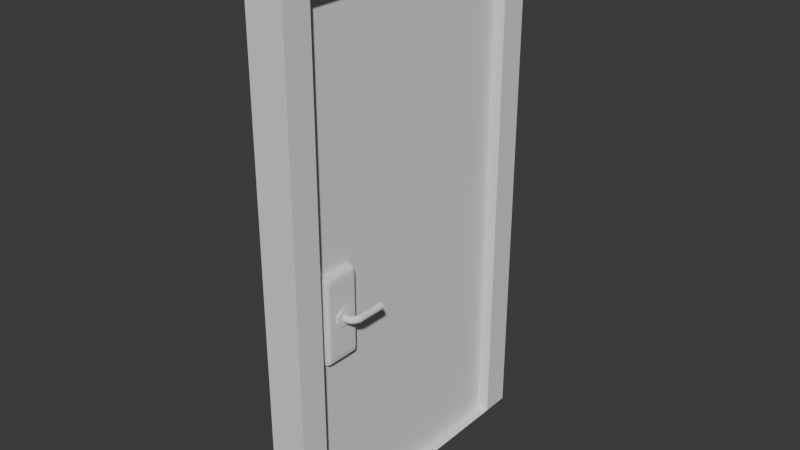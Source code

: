 # Source: Door.blend  (saved by Blender 5.1.30; exported with 4.5.12 LTS)
import bpy
from mathutils import Matrix  # noqa: F401  (used for matrix-valued properties, if any)

bpy.ops.wm.read_factory_settings(use_empty=True)
scene = bpy.context.scene
scene.name = 'Scene'

# ---- collections
col_collection = bpy.data.collections.new('Collection'); scene.collection.children.link(col_collection)

# ---- world
world_world = bpy.data.worlds.new('World'); scene.world = world_world
world_world.use_nodes = True; world_world.node_tree.nodes.clear()
_N = world_world.node_tree.nodes; _L = world_world.node_tree.links
n0 = _N.new('ShaderNodeOutputWorld'); n0.name = 'World Output'; n0.location = (200, 100)
n1 = _N.new('ShaderNodeBackground'); n1.name = 'Background'; n1.location = (-200, 100)
n1.inputs[0].default_value = (0.05088, 0.05088, 0.05088, 1.0)
_L.new(n1.outputs[0], n0.inputs[0])
n0.is_active_output = True
world_world.color = (0.05088, 0.05088, 0.05088)
world_world.sun_shadow_jitter_overblur = 0.0

# ---- meshes
me_cube_002 = bpy.data.meshes.new('Cube.002')
me_cube_002.from_pydata([(-1.0, -1.0, -1.0), (-1.0, -1.0, 1.0), (-1.0, 1.0, -1.0), (-1.0, 1.0, 1.0), (1.0, -1.0, -1.0), (1.0, -1.0, 1.0), (1.0, 1.0, -1.0), (1.0, 1.0, 1.0), (-1.0, -0.814, 1.0), (1.0, -0.814, -1.0), (-1.0, -0.814, -1.0), (1.0, -0.814, 1.0), (-1.0, 0.8141, 1.0), (1.0, 0.8141, -1.0), (-1.0, 0.8141, -1.0), (1.0, 0.8141, 1.0), (-1.0, -1.0, 0.9022), (-1.0, 1.0, 0.9022), (1.0, 1.0, 0.9022), (1.0, -1.0, 0.9022), (1.0, -0.814, 0.9022), (-1.0, -0.814, 0.9022), (1.0, 0.8141, 0.9022), (-1.0, 0.8141, 0.9022)], [], [(23, 12, 3, 17), (17, 3, 7, 18), (19, 5, 1, 16), (11, 8, 1, 5), (10, 9, 4, 0), (20, 11, 5, 19), (22, 15, 11, 20), (14, 13, 9, 10), (15, 12, 8, 11), (16, 1, 8, 21), (7, 3, 12, 15), (2, 6, 13, 14), (18, 7, 15, 22), (21, 8, 12, 23), (22, 20, 21, 23), (6, 18, 22, 13), (0, 16, 21, 10), (13, 22, 23, 14), (9, 20, 19, 4), (4, 19, 16, 0), (2, 17, 18, 6), (14, 23, 17, 2), (20, 9, 10, 21)])
_uv = me_cube_002.uv_layers.new(name='UVMap')
_uv.uv.foreach_set('vector', [0.6128, 0.2268, 0.625, 0.2268, 0.625, 0.25, 0.6128, 0.25, 0.6128, 0.25, 0.625, 0.25, 0.625, 0.5, 0.6128, 0.5, 0.6128, 0.75, 0.625, 0.75, 0.625, 1.0, 0.6128, 1.0, 0.625, 0.7267, 0.875, 0.7267, 0.875, 0.75, 0.625, 0.75, 0.125, 0.7267, 0.375, 0.7267, 0.375, 0.75, 0.125, 0.75, 0.6128, 0.7267, 0.625, 0.7267, 0.625, 0.75, 0.6128, 0.75, 0.6128, 0.5232, 0.625, 0.5232, 0.625, 0.7267, 0.6128, 0.7267, 0.125, 0.5232, 0.375, 0.5232, 0.375, 0.7267, 0.125, 0.7267, 0.625, 0.5232, 0.875, 0.5232, 0.875, 0.7267, 0.625, 0.7267, 0.6128, 0.0, 0.625, 0.0, 0.625, 0.02325, 0.6128, 0.02325, 0.625, 0.5, 0.875, 0.5, 0.875, 0.5232, 0.625, 0.5232, 0.125, 0.5, 0.375, 0.5, 0.375, 0.5232, 0.125, 0.5232, 0.6128, 0.5, 0.625, 0.5, 0.625, 0.5232, 0.6128, 0.5232, 0.6128, 0.02325, 0.625, 0.02325, 0.625, 0.2268, 0.6128, 0.2268, 0.6128, 0.5232, 0.6128, 0.7267, 0.6128, 0.02325, 0.6128, 0.2268, 0.375, 0.5, 0.6128, 0.5, 0.6128, 0.5232, 0.375, 0.5232, 0.375, 0.0, 0.6128, 0.0, 0.6128, 0.02325, 0.375, 0.02325, 0.375, 0.5232, 0.6128, 0.5232, 0.6128, 0.2268, 0.375, 0.2268, 0.375, 0.7267, 0.6128, 0.7267, 0.6128, 0.75, 0.375, 0.75, 0.375, 0.75, 0.6128, 0.75, 0.6128, 1.0, 0.375, 1.0, 0.375, 0.25, 0.6128, 0.25, 0.6128, 0.5, 0.375, 0.5, 0.375, 0.2268, 0.6128, 0.2268, 0.6128, 0.25, 0.375, 0.25, 0.6128, 0.7267, 0.375, 0.7267, 0.375, 0.02325, 0.6128, 0.02325])
me_cube_002.update()
me_cube_003 = bpy.data.meshes.new('Cube.003')
me_cube_003.from_pydata([(-1.0, -1.0, -1.0), (-1.0, -1.0, 1.0), (-1.0, 1.0, -1.0), (-1.0, 1.0, 1.0), (1.0, -1.0, -1.0), (1.0, -1.0, 1.0), (1.0, 1.0, -1.0), (1.0, 1.0, 1.0)], [], [(0, 1, 3, 2), (2, 3, 7, 6), (6, 7, 5, 4), (4, 5, 1, 0), (2, 6, 4, 0), (7, 3, 1, 5)])
_uv = me_cube_003.uv_layers.new(name='UVMap')
_uv.uv.foreach_set('vector', [0.375, 0.0, 0.625, 0.0, 0.625, 0.25, 0.375, 0.25, 0.375, 0.25, 0.625, 0.25, 0.625, 0.5, 0.375, 0.5, 0.375, 0.5, 0.625, 0.5, 0.625, 0.75, 0.375, 0.75, 0.375, 0.75, 0.625, 0.75, 0.625, 1.0, 0.375, 1.0, 0.125, 0.5, 0.375, 0.5, 0.375, 0.75, 0.125, 0.75, 0.625, 0.5, 0.875, 0.5, 0.875, 0.75, 0.625, 0.75])
me_cube_003.update()
me_cube_004 = bpy.data.meshes.new('Cube.004')
me_cube_004.from_pydata([(-1.0, -1.0, -1.0), (-1.0, -1.0, 1.0), (-1.0, 1.0, -1.0), (-1.0, 1.0, 1.0), (1.0, -1.0, -1.0), (1.0, -1.0, 1.0), (1.0, 1.0, -1.0), (1.0, 1.0, 1.0), (1.0, -0.9421, 1.0), (-1.0, -0.9421, -1.0), (-1.0, -0.9421, 1.0), (1.0, -0.9421, -1.0), (-1.0, 0.9674, -1.0), (1.0, 0.9674, 1.0), (1.0, 0.9674, -1.0), (-1.0, 0.9674, 1.0), (-1.0, -1.0, 0.9814), (-1.0, 1.0, 0.9814), (1.0, 1.0, 0.9814), (1.0, -1.0, 0.9814), (1.0, 0.9674, 0.9814), (1.0, -0.9421, 0.9814), (-1.0, -0.9421, 0.9814), (-1.0, 0.9674, 0.9814), (-1.0, 1.0, -0.9812), (1.0, 1.0, -0.9812), (1.0, -1.0, -0.9812), (-1.0, -1.0, -0.9812), (1.0, 0.9674, -0.9812), (1.0, -0.9421, -0.9812), (-1.0, -0.9421, -0.9812), (-1.0, 0.9674, -0.9812)], [], [(21, 8, 5, 19), (17, 3, 7, 18), (20, 13, 8, 21), (19, 5, 1, 16), (12, 14, 11, 9), (13, 15, 10, 8), (9, 11, 4, 0), (8, 10, 1, 5), (16, 1, 10, 22), (18, 7, 13, 20), (23, 15, 3, 17), (2, 6, 14, 12), (7, 3, 15, 13), (22, 10, 15, 23), (30, 22, 23, 31), (31, 23, 17, 24), (25, 18, 20, 28), (27, 16, 22, 30), (26, 19, 16, 27), (28, 20, 21, 29), (24, 17, 18, 25), (29, 21, 19, 26), (11, 29, 26, 4), (2, 24, 25, 6), (14, 28, 29, 11), (4, 26, 27, 0), (0, 27, 30, 9), (6, 25, 28, 14), (12, 31, 24, 2), (9, 30, 31, 12)])
_uv = me_cube_004.uv_layers.new(name='UVMap')
_uv.uv.foreach_set('vector', [0.6227, 0.7428, 0.625, 0.7428, 0.625, 0.75, 0.6227, 0.75, 0.6227, 0.25, 0.625, 0.25, 0.625, 0.5, 0.6227, 0.5, 0.6227, 0.5041, 0.625, 0.5041, 0.625, 0.7428, 0.6227, 0.7428, 0.6227, 0.75, 0.625, 0.75, 0.625, 1.0, 0.6227, 1.0, 0.125, 0.5041, 0.375, 0.5041, 0.375, 0.7428, 0.125, 0.7428, 0.625, 0.5041, 0.875, 0.5041, 0.875, 0.7428, 0.625, 0.7428, 0.125, 0.7428, 0.375, 0.7428, 0.375, 0.75, 0.125, 0.75, 0.625, 0.7428, 0.875, 0.7428, 0.875, 0.75, 0.625, 0.75, 0.6227, 0.0, 0.625, 0.0, 0.625, 0.007232, 0.6227, 0.007232, 0.6227, 0.5, 0.625, 0.5, 0.625, 0.5041, 0.6227, 0.5041, 0.6227, 0.2459, 0.625, 0.2459, 0.625, 0.25, 0.6227, 0.25, 0.125, 0.5, 0.375, 0.5, 0.375, 0.5041, 0.125, 0.5041, 0.625, 0.5, 0.875, 0.5, 0.875, 0.5041, 0.625, 0.5041, 0.6227, 0.007232, 0.625, 0.007232, 0.625, 0.2459, 0.6227, 0.2459, 0.3773, 0.007232, 0.6227, 0.007232, 0.6227, 0.2459, 0.3773, 0.2459, 0.3773, 0.2459, 0.6227, 0.2459, 0.6227, 0.25, 0.3773, 0.25, 0.3773, 0.5, 0.6227, 0.5, 0.6227, 0.5041, 0.3773, 0.5041, 0.3773, 0.0, 0.6227, 0.0, 0.6227, 0.007232, 0.3773, 0.007232, 0.3773, 0.75, 0.6227, 0.75, 0.6227, 1.0, 0.3773, 1.0, 0.3773, 0.5041, 0.6227, 0.5041, 0.6227, 0.7428, 0.3773, 0.7428, 0.3773, 0.25, 0.6227, 0.25, 0.6227, 0.5, 0.3773, 0.5, 0.3773, 0.7428, 0.6227, 0.7428, 0.6227, 0.75, 0.3773, 0.75, 0.375, 0.7428, 0.3773, 0.7428, 0.3773, 0.75, 0.375, 0.75, 0.375, 0.25, 0.3773, 0.25, 0.3773, 0.5, 0.375, 0.5, 0.375, 0.5041, 0.3773, 0.5041, 0.3773, 0.7428, 0.375, 0.7428, 0.375, 0.75, 0.3773, 0.75, 0.3773, 1.0, 0.375, 1.0, 0.375, 0.0, 0.3773, 0.0, 0.3773, 0.007232, 0.375, 0.007232, 0.375, 0.5, 0.3773, 0.5, 0.3773, 0.5041, 0.375, 0.5041, 0.375, 0.2459, 0.3773, 0.2459, 0.3773, 0.25, 0.375, 0.25, 0.375, 0.007232, 0.3773, 0.007232, 0.3773, 0.2459, 0.375, 0.2459])
me_cube_004.update()
me_vert_001 = bpy.data.meshes.new('Vert.001')
me_vert_001.from_pydata([(-9.313e-09, 0.1207, 0.03235), (-1.211e-08, 0.1083, 0.0625), (-5.588e-09, 0.08839, 0.08839), (-8.382e-09, 0.0625, 0.1083), (-1.863e-09, 0.03235, 0.1207), (0.0, 5.96e-08, 0.125), (3.725e-09, -0.03235, 0.1207), (3.725e-09, -0.0625, 0.1083), (7.451e-09, -0.08839, 0.08839), (1.118e-08, -0.1083, 0.0625), (1.118e-08, -0.1207, 0.03235), (1.863e-08, -0.125, 1.024e-07), (1.118e-08, -0.1207, -0.03235), (8.382e-09, -0.1083, -0.0625), (7.451e-09, -0.08839, -0.08839), (8.382e-09, -0.0625, -0.1083), (7.451e-09, -0.03235, -0.1207), (0.0, -1.397e-07, -0.125), (-7.451e-09, 0.03235, -0.1207), (-7.451e-09, 0.0625, -0.1083), (-7.451e-09, 0.08839, -0.08839), (-1.118e-08, 0.1083, -0.0625), (-1.49e-08, 0.1207, -0.03235), (-1.49e-08, 0.125, -1.49e-07), (0.2245, 0.1191, 0.03235), (0.2265, 0.1068, 0.0625), (0.2298, 0.0872, 0.08839), (0.234, 0.06166, 0.1083), (0.2389, 0.03192, 0.1207), (0.2442, 5.96e-08, 0.125), (0.2495, -0.03192, 0.1207), (0.2544, -0.06166, 0.1083), (0.2586, -0.0872, 0.08839), (0.2619, -0.1068, 0.0625), (0.2639, -0.1191, 0.03235), (0.2646, -0.1233, 1.006e-07), (0.2639, -0.1191, -0.03235), (0.2619, -0.1068, -0.0625), (0.2586, -0.0872, -0.08839), (0.2544, -0.06166, -0.1083), (0.2495, -0.03192, -0.1207), (0.2442, -1.378e-07, -0.125), (0.2389, 0.03192, -0.1207), (0.234, 0.06166, -0.1083), (0.2298, 0.0872, -0.08839), (0.2265, 0.1068, -0.0625), (0.2245, 0.1191, -0.03235), (0.2238, 0.1233, -1.49e-07), (0.302, 0.142, 0.03235), (0.3093, 0.1318, 0.0625), (0.3207, 0.1155, 0.08839), (0.3357, 0.09441, 0.1083), (0.3531, 0.06979, 0.1207), (0.3718, 0.04338, 0.125), (0.3905, 0.01697, 0.1207), (0.4079, -0.007645, 0.1083), (0.4228, -0.02878, 0.08839), (0.4343, -0.045, 0.0625), (0.4415, -0.05519, 0.03235), (0.444, -0.05867, 9.872e-08), (0.4415, -0.05519, -0.03235), (0.4343, -0.045, -0.0625), (0.4228, -0.02878, -0.08839), (0.4079, -0.007645, -0.1083), (0.3905, 0.01697, -0.1207), (0.3718, 0.04338, -0.125), (0.3531, 0.06979, -0.1207), (0.3357, 0.09441, -0.1083), (0.3207, 0.1155, -0.08839), (0.3093, 0.1318, -0.0625), (0.302, 0.142, -0.03235), (0.2996, 0.1454, -1.509e-07), (0.3524, 0.2121, 0.03235), (0.3632, 0.2058, 0.0625), (0.3804, 0.1958, 0.08839), (0.4027, 0.1827, 0.1083), (0.4287, 0.1674, 0.1207), (0.4566, 0.1511, 0.125), (0.4845, 0.1347, 0.1207), (0.5105, 0.1195, 0.1083), (0.5329, 0.1064, 0.08839), (0.55, 0.09635, 0.0625), (0.5608, 0.09004, 0.03235), (0.5645, 0.08789, 1.006e-07), (0.5608, 0.09004, -0.03235), (0.55, 0.09635, -0.0625), (0.5329, 0.1064, -0.08839), (0.5105, 0.1195, -0.1083), (0.4845, 0.1347, -0.1207), (0.4566, 0.1511, -0.125), (0.4287, 0.1674, -0.1207), (0.4027, 0.1827, -0.1083), (0.3804, 0.1958, -0.08839), (0.3632, 0.2058, -0.0625), (0.3524, 0.2121, -0.03235), (0.3488, 0.2143, -1.49e-07), (0.3816, 0.2794, 0.03235), (0.3938, 0.2769, 0.0625), (0.4133, 0.273, 0.08839), (0.4387, 0.268, 0.1083), (0.4683, 0.2621, 0.1207), (0.5, 0.2558, 0.125), (0.5317, 0.2495, 0.1207), (0.5613, 0.2436, 0.1083), (0.5867, 0.2386, 0.08839), (0.6062, 0.2347, 0.0625), (0.6184, 0.2322, 0.03235), (0.6226, 0.2314, 1.01e-07), (0.6184, 0.2322, -0.03235), (0.6062, 0.2347, -0.0625), (0.5867, 0.2386, -0.08839), (0.5613, 0.2436, -0.1083), (0.5317, 0.2495, -0.1207), (0.5, 0.2558, -0.125), (0.4683, 0.2621, -0.1207), (0.4387, 0.268, -0.1083), (0.4133, 0.273, -0.08839), (0.3938, 0.2769, -0.0625), (0.3816, 0.2794, -0.03235), (0.3774, 0.2802, -1.495e-07), (0.3793, 1.242, 0.03235), (0.3917, 1.242, 0.0625), (0.4116, 1.242, 0.08839), (0.4375, 1.242, 0.1083), (0.4676, 1.242, 0.1207), (0.5, 1.242, 0.125), (0.5324, 1.242, 0.1207), (0.5625, 1.242, 0.1083), (0.5884, 1.242, 0.08839), (0.6083, 1.242, 0.0625), (0.6207, 1.242, 0.03235), (0.625, 1.242, 1.003e-07), (0.6207, 1.242, -0.03235), (0.6083, 1.242, -0.0625), (0.5884, 1.242, -0.08839), (0.5625, 1.242, -0.1083), (0.5324, 1.242, -0.1207), (0.5, 1.242, -0.125), (0.4676, 1.242, -0.1207), (0.4375, 1.242, -0.1083), (0.4116, 1.242, -0.08839), (0.3917, 1.242, -0.0625), (0.3793, 1.242, -0.03235), (0.375, 1.242, -1.49e-07), (-7.451e-09, 0.1207, 0.03235), (-1.49e-08, 0.125, -1.49e-07), (-1.49e-08, 0.1083, 0.0625), (-7.451e-09, 0.08839, 0.08839), (-7.451e-09, 0.0625, 0.1083), (0.0, 0.03235, 0.1207), (0.0, 5.96e-08, 0.125), (0.0, -0.03235, 0.1207), (0.0, -0.0625, 0.1083), (0.0, -0.08839, 0.08839), (1.49e-08, -0.1083, 0.0625), (1.49e-08, -0.1207, 0.03235), (1.49e-08, -0.125, 1.024e-07), (1.49e-08, -0.1207, -0.03235), (1.49e-08, -0.1083, -0.0625), (1.49e-08, -0.08839, -0.08839), (1.49e-08, -0.0625, -0.1083), (7.451e-09, -0.03235, -0.1207), (0.0, -1.397e-07, -0.125), (-7.451e-09, 0.03235, -0.1207), (-7.451e-09, 0.0625, -0.1083), (-7.451e-09, 0.08839, -0.08839), (-1.49e-08, 0.1083, -0.0625), (-1.49e-08, 0.1207, -0.03235), (0.07294, 0.1202, 0.03235), (0.07271, 0.1245, -1.49e-07), (0.0736, 0.1078, 0.0625), (0.07466, 0.088, 0.08839), (0.07603, 0.06223, 0.1083), (0.07763, 0.03221, 0.1207), (0.07934, 5.96e-08, 0.125), (0.08106, -0.03221, 0.1207), (0.08265, -0.06223, 0.1083), (0.08403, -0.088, 0.08839), (0.08508, -0.1078, 0.0625), (0.08574, -0.1202, 0.03235), (0.08597, -0.1245, 1.018e-07), (0.08574, -0.1202, -0.03235), (0.08508, -0.1078, -0.0625), (0.08403, -0.088, -0.08839), (0.08265, -0.06223, -0.1083), (0.08106, -0.03221, -0.1207), (0.07934, -1.391e-07, -0.125), (0.07763, 0.03221, -0.1207), (0.07603, 0.06223, -0.1083), (0.07466, 0.088, -0.08839), (0.0736, 0.1078, -0.0625), (0.07294, 0.1202, -0.03235), (0.002367, -0.2981, 2.817e-08), (0.002538, -0.288, 0.07684), (0.003003, -0.2585, 0.1486), (0.003628, -0.2113, 0.2103), (0.004241, -0.1495, 0.2579), (0.004679, -0.07749, 0.2878), (0.004837, -5.129e-05, 0.2981), (0.004691, 0.07737, 0.2878), (0.004296, 0.1494, 0.2579), (0.00377, 0.2111, 0.2104), (0.003255, 0.2583, 0.1486), (0.002883, 0.2879, 0.07688), (0.002748, 0.298, -4.054e-07), (0.002883, 0.2879, -0.07688), (0.003255, 0.2583, -0.1486), (0.00377, 0.2111, -0.2104), (0.004296, 0.1494, -0.2579), (0.004691, 0.07737, -0.2878), (0.004837, -5.169e-05, -0.2981), (0.004679, -0.07749, -0.2878), (0.004241, -0.1495, -0.2579), (0.003628, -0.2113, -0.2103), (0.003003, -0.2585, -0.1486), (0.002538, -0.288, -0.07684), (0.0662, -0.2885, -0.07745), (0.06583, -0.2987, 2.379e-08), (0.06724, -0.2584, -0.1496), (0.06879, -0.2105, -0.2115), (0.0706, -0.1482, -0.2588), (0.07243, -0.07572, -0.2884), (0.07408, 0.001886, -0.2981), (0.07542, 0.07922, -0.2874), (0.07642, 0.151, -0.2572), (0.0771, 0.2123, -0.2096), (0.0775, 0.2592, -0.148), (0.07771, 0.2886, -0.07651), (0.07777, 0.2986, -4.05e-07), (0.07771, 0.2886, 0.07651), (0.0775, 0.2592, 0.148), (0.0771, 0.2123, 0.2096), (0.07642, 0.151, 0.2572), (0.07542, 0.07922, 0.2874), (0.07408, 0.001886, 0.2981), (0.07243, -0.07572, 0.2884), (0.0706, -0.1482, 0.2588), (0.06879, -0.2105, 0.2115), (0.06724, -0.2584, 0.1496), (0.0662, -0.2885, 0.07745)], [], [(168, 24, 47, 169), (170, 25, 24, 168), (171, 26, 25, 170), (172, 27, 26, 171), (173, 28, 27, 172), (174, 29, 28, 173), (175, 30, 29, 174), (176, 31, 30, 175), (177, 32, 31, 176), (178, 33, 32, 177), (179, 34, 33, 178), (180, 35, 34, 179), (181, 36, 35, 180), (182, 37, 36, 181), (183, 38, 37, 182), (184, 39, 38, 183), (185, 40, 39, 184), (186, 41, 40, 185), (187, 42, 41, 186), (188, 43, 42, 187), (189, 44, 43, 188), (190, 45, 44, 189), (191, 46, 45, 190), (169, 47, 46, 191), (24, 48, 71, 47), (25, 49, 48, 24), (26, 50, 49, 25), (27, 51, 50, 26), (28, 52, 51, 27), (29, 53, 52, 28), (30, 54, 53, 29), (31, 55, 54, 30), (32, 56, 55, 31), (33, 57, 56, 32), (34, 58, 57, 33), (35, 59, 58, 34), (36, 60, 59, 35), (37, 61, 60, 36), (38, 62, 61, 37), (39, 63, 62, 38), (40, 64, 63, 39), (41, 65, 64, 40), (42, 66, 65, 41), (43, 67, 66, 42), (44, 68, 67, 43), (45, 69, 68, 44), (46, 70, 69, 45), (47, 71, 70, 46), (48, 72, 95, 71), (49, 73, 72, 48), (50, 74, 73, 49), (51, 75, 74, 50), (52, 76, 75, 51), (53, 77, 76, 52), (54, 78, 77, 53), (55, 79, 78, 54), (56, 80, 79, 55), (57, 81, 80, 56), (58, 82, 81, 57), (59, 83, 82, 58), (60, 84, 83, 59), (61, 85, 84, 60), (62, 86, 85, 61), (63, 87, 86, 62), (64, 88, 87, 63), (65, 89, 88, 64), (66, 90, 89, 65), (67, 91, 90, 66), (68, 92, 91, 67), (69, 93, 92, 68), (70, 94, 93, 69), (71, 95, 94, 70), (72, 96, 119, 95), (73, 97, 96, 72), (74, 98, 97, 73), (75, 99, 98, 74), (76, 100, 99, 75), (77, 101, 100, 76), (78, 102, 101, 77), (79, 103, 102, 78), (80, 104, 103, 79), (81, 105, 104, 80), (82, 106, 105, 81), (83, 107, 106, 82), (84, 108, 107, 83), (85, 109, 108, 84), (86, 110, 109, 85), (87, 111, 110, 86), (88, 112, 111, 87), (89, 113, 112, 88), (90, 114, 113, 89), (91, 115, 114, 90), (92, 116, 115, 91), (93, 117, 116, 92), (94, 118, 117, 93), (95, 119, 118, 94), (96, 120, 143, 119), (97, 121, 120, 96), (98, 122, 121, 97), (99, 123, 122, 98), (100, 124, 123, 99), (101, 125, 124, 100), (102, 126, 125, 101), (103, 127, 126, 102), (104, 128, 127, 103), (105, 129, 128, 104), (106, 130, 129, 105), (107, 131, 130, 106), (108, 132, 131, 107), (109, 133, 132, 108), (110, 134, 133, 109), (111, 135, 134, 110), (112, 136, 135, 111), (113, 137, 136, 112), (114, 138, 137, 113), (115, 139, 138, 114), (116, 140, 139, 115), (117, 141, 140, 116), (118, 142, 141, 117), (119, 143, 142, 118), (120, 121, 97, 122, 123, 124, 125, 126, 127, 128, 129, 130, 131, 132, 133, 134, 135, 136, 137, 138, 139, 140, 141, 142, 143), (23, 145, 167, 22), (22, 167, 166, 21), (21, 166, 165, 20), (20, 165, 164, 19), (19, 164, 163, 18), (18, 163, 162, 17), (17, 162, 161, 16), (16, 161, 160, 15), (15, 160, 159, 14), (14, 159, 158, 13), (13, 158, 157, 12), (12, 157, 156, 11), (11, 156, 155, 10), (10, 155, 154, 9), (9, 154, 153, 8), (8, 153, 152, 7), (7, 152, 151, 6), (6, 151, 150, 5), (5, 150, 149, 4), (4, 149, 148, 3), (3, 148, 147, 2), (2, 147, 146, 1), (1, 146, 144, 0), (0, 144, 145, 23), (186, 185, 233, 234), (167, 145, 192, 193), (173, 172, 220, 221), (154, 155, 205, 206), (187, 186, 234, 235), (174, 173, 221, 222), (155, 156, 204, 205), (188, 187, 235, 236), (175, 174, 222, 223), (156, 157, 203, 204), (189, 188, 236, 237), (176, 175, 223, 224), (157, 158, 202, 203), (190, 189, 237, 238), (145, 144, 215, 192), (177, 176, 224, 225), (158, 159, 201, 202), (191, 190, 238, 239), (144, 146, 214, 215), (178, 177, 225, 226), (159, 160, 200, 201), (169, 191, 239, 217), (146, 147, 213, 214), (179, 178, 226, 227), (192, 217, 239, 193), (193, 239, 238, 194), (194, 238, 237, 195), (195, 237, 236, 196), (196, 236, 235, 197), (197, 235, 234, 198), (198, 234, 233, 199), (199, 233, 232, 200), (200, 232, 231, 201), (201, 231, 230, 202), (202, 230, 229, 203), (203, 229, 228, 204), (204, 228, 227, 205), (205, 227, 226, 206), (206, 226, 225, 207), (207, 225, 224, 208), (208, 224, 223, 209), (209, 223, 222, 210), (210, 222, 221, 211), (211, 221, 220, 212), (212, 220, 219, 213), (213, 219, 218, 214), (214, 218, 216, 215), (215, 216, 217, 192), (153, 154, 206, 207), (172, 171, 219, 220), (166, 167, 193, 194), (185, 184, 232, 233), (152, 153, 207, 208), (171, 170, 218, 219), (165, 166, 194, 195), (184, 183, 231, 232), (151, 152, 208, 209), (170, 168, 216, 218), (164, 165, 195, 196), (183, 182, 230, 231), (150, 151, 209, 210), (168, 169, 217, 216), (163, 164, 196, 197), (182, 181, 229, 230), (149, 150, 210, 211), (162, 163, 197, 198), (181, 180, 228, 229), (148, 149, 211, 212), (161, 162, 198, 199), (180, 179, 227, 228), (147, 148, 212, 213), (160, 161, 199, 200)])
_uv = me_vert_001.uv_layers.new(name='UVMap')
_uv.uv.foreach_set('vector', [0.06498, 1.0, 0.2, 1.0, 0.2, 0.9583, 0.06498, 0.9583, 0.06502, 0.04166, 0.2, 0.04167, 0.2, 0.0, 0.06498, 0.0, 0.06501, 0.08333, 0.2, 0.08333, 0.2, 0.04167, 0.06502, 0.04166, 0.06498, 0.125, 0.2, 0.125, 0.2, 0.08333, 0.06501, 0.08333, 0.06498, 0.1667, 0.2, 0.1667, 0.2, 0.125, 0.06498, 0.125, 0.06498, 0.2083, 0.2, 0.2083, 0.2, 0.1667, 0.06498, 0.1667, 0.06493, 0.25, 0.2, 0.25, 0.2, 0.2083, 0.06498, 0.2083, 0.06493, 0.2917, 0.2, 0.2917, 0.2, 0.25, 0.06493, 0.25, 0.06492, 0.3333, 0.2, 0.3333, 0.2, 0.2917, 0.06493, 0.2917, 0.06498, 0.375, 0.2, 0.375, 0.2, 0.3333, 0.06492, 0.3333, 0.06498, 0.4167, 0.2, 0.4167, 0.2, 0.375, 0.06498, 0.375, 0.06498, 0.4583, 0.2, 0.4583, 0.2, 0.4167, 0.06498, 0.4167, 0.06498, 0.5, 0.2, 0.5, 0.2, 0.4583, 0.06498, 0.4583, 0.06498, 0.5417, 0.2, 0.5417, 0.2, 0.5, 0.06498, 0.5, 0.06498, 0.5833, 0.2, 0.5833, 0.2, 0.5417, 0.06498, 0.5417, 0.06498, 0.625, 0.2, 0.625, 0.2, 0.5833, 0.06498, 0.5833, 0.06498, 0.6667, 0.2, 0.6667, 0.2, 0.625, 0.06498, 0.625, 0.06498, 0.7083, 0.2, 0.7083, 0.2, 0.6667, 0.06498, 0.6667, 0.06498, 0.75, 0.2, 0.75, 0.2, 0.7083, 0.06498, 0.7083, 0.06498, 0.7917, 0.2, 0.7917, 0.2, 0.75, 0.06498, 0.75, 0.06498, 0.8333, 0.2, 0.8333, 0.2, 0.7917, 0.06498, 0.7917, 0.06503, 0.875, 0.2, 0.875, 0.2, 0.8333, 0.06498, 0.8333, 0.06498, 0.9167, 0.2, 0.9167, 0.2, 0.875, 0.06503, 0.875, 0.06498, 0.9583, 0.2, 0.9583, 0.2, 0.9167, 0.06498, 0.9167, 0.2, 1.0, 0.4, 1.0, 0.4, 0.9583, 0.2, 0.9583, 0.2, 0.04167, 0.4, 0.04167, 0.4, 0.0, 0.2, 0.0, 0.2, 0.08333, 0.4, 0.08333, 0.4, 0.04167, 0.2, 0.04167, 0.2, 0.125, 0.4, 0.125, 0.4, 0.08333, 0.2, 0.08333, 0.2, 0.1667, 0.4, 0.1667, 0.4, 0.125, 0.2, 0.125, 0.2, 0.2083, 0.4, 0.2083, 0.4, 0.1667, 0.2, 0.1667, 0.2, 0.25, 0.4, 0.25, 0.4, 0.2083, 0.2, 0.2083, 0.2, 0.2917, 0.4, 0.2917, 0.4, 0.25, 0.2, 0.25, 0.2, 0.3333, 0.4, 0.3333, 0.4, 0.2917, 0.2, 0.2917, 0.2, 0.375, 0.4, 0.375, 0.4, 0.3333, 0.2, 0.3333, 0.2, 0.4167, 0.4, 0.4167, 0.4, 0.375, 0.2, 0.375, 0.2, 0.4583, 0.4, 0.4583, 0.4, 0.4167, 0.2, 0.4167, 0.2, 0.5, 0.4, 0.5, 0.4, 0.4583, 0.2, 0.4583, 0.2, 0.5417, 0.4, 0.5417, 0.4, 0.5, 0.2, 0.5, 0.2, 0.5833, 0.4, 0.5833, 0.4, 0.5417, 0.2, 0.5417, 0.2, 0.625, 0.4, 0.625, 0.4, 0.5833, 0.2, 0.5833, 0.2, 0.6667, 0.4, 0.6667, 0.4, 0.625, 0.2, 0.625, 0.2, 0.7083, 0.4, 0.7083, 0.4, 0.6667, 0.2, 0.6667, 0.2, 0.75, 0.4, 0.75, 0.4, 0.7083, 0.2, 0.7083, 0.2, 0.7917, 0.4, 0.7917, 0.4, 0.75, 0.2, 0.75, 0.2, 0.8333, 0.4, 0.8333, 0.4, 0.7917, 0.2, 0.7917, 0.2, 0.875, 0.4, 0.875, 0.4, 0.8333, 0.2, 0.8333, 0.2, 0.9167, 0.4, 0.9167, 0.4, 0.875, 0.2, 0.875, 0.2, 0.9583, 0.4, 0.9583, 0.4, 0.9167, 0.2, 0.9167, 0.4, 1.0, 0.6, 1.0, 0.6, 0.9583, 0.4, 0.9583, 0.4, 0.04167, 0.6, 0.04167, 0.6, 0.0, 0.4, 0.0, 0.4, 0.08333, 0.6, 0.08333, 0.6, 0.04167, 0.4, 0.04167, 0.4, 0.125, 0.6, 0.125, 0.6, 0.08333, 0.4, 0.08333, 0.4, 0.1667, 0.6, 0.1667, 0.6, 0.125, 0.4, 0.125, 0.4, 0.2083, 0.6, 0.2083, 0.6, 0.1667, 0.4, 0.1667, 0.4, 0.25, 0.6, 0.25, 0.6, 0.2083, 0.4, 0.2083, 0.4, 0.2917, 0.6, 0.2917, 0.6, 0.25, 0.4, 0.25, 0.4, 0.3333, 0.6, 0.3333, 0.6, 0.2917, 0.4, 0.2917, 0.4, 0.375, 0.6, 0.375, 0.6, 0.3333, 0.4, 0.3333, 0.4, 0.4167, 0.6, 0.4167, 0.6, 0.375, 0.4, 0.375, 0.4, 0.4583, 0.6, 0.4583, 0.6, 0.4167, 0.4, 0.4167, 0.4, 0.5, 0.6, 0.5, 0.6, 0.4583, 0.4, 0.4583, 0.4, 0.5417, 0.6, 0.5417, 0.6, 0.5, 0.4, 0.5, 0.4, 0.5833, 0.6, 0.5833, 0.6, 0.5417, 0.4, 0.5417, 0.4, 0.625, 0.6, 0.625, 0.6, 0.5833, 0.4, 0.5833, 0.4, 0.6667, 0.6, 0.6667, 0.6, 0.625, 0.4, 0.625, 0.4, 0.7083, 0.6, 0.7083, 0.6, 0.6667, 0.4, 0.6667, 0.4, 0.75, 0.6, 0.75, 0.6, 0.7083, 0.4, 0.7083, 0.4, 0.7917, 0.6, 0.7917, 0.6, 0.75, 0.4, 0.75, 0.4, 0.8333, 0.6, 0.8333, 0.6, 0.7917, 0.4, 0.7917, 0.4, 0.875, 0.6, 0.875, 0.6, 0.8333, 0.4, 0.8333, 0.4, 0.9167, 0.6, 0.9167, 0.6, 0.875, 0.4, 0.875, 0.4, 0.9583, 0.6, 0.9583, 0.6, 0.9167, 0.4, 0.9167, 0.6, 1.0, 0.8, 1.0, 0.8, 0.9583, 0.6, 0.9583, 0.6, 0.04167, 0.8, 0.04167, 0.8, 0.0, 0.6, 0.0, 0.6, 0.08333, 0.8, 0.08333, 0.8, 0.04167, 0.6, 0.04167, 0.6, 0.125, 0.8, 0.125, 0.8, 0.08333, 0.6, 0.08333, 0.6, 0.1667, 0.8, 0.1667, 0.8, 0.125, 0.6, 0.125, 0.6, 0.2083, 0.8, 0.2083, 0.8, 0.1667, 0.6, 0.1667, 0.6, 0.25, 0.8, 0.25, 0.8, 0.2083, 0.6, 0.2083, 0.6, 0.2917, 0.8, 0.2917, 0.8, 0.25, 0.6, 0.25, 0.6, 0.3333, 0.8, 0.3333, 0.8, 0.2917, 0.6, 0.2917, 0.6, 0.375, 0.8, 0.375, 0.8, 0.3333, 0.6, 0.3333, 0.6, 0.4167, 0.8, 0.4167, 0.8, 0.375, 0.6, 0.375, 0.6, 0.4583, 0.8, 0.4583, 0.8, 0.4167, 0.6, 0.4167, 0.6, 0.5, 0.8, 0.5, 0.8, 0.4583, 0.6, 0.4583, 0.6, 0.5417, 0.8, 0.5417, 0.8, 0.5, 0.6, 0.5, 0.6, 0.5833, 0.8, 0.5833, 0.8, 0.5417, 0.6, 0.5417, 0.6, 0.625, 0.8, 0.625, 0.8, 0.5833, 0.6, 0.5833, 0.6, 0.6667, 0.8, 0.6667, 0.8, 0.625, 0.6, 0.625, 0.6, 0.7083, 0.8, 0.7083, 0.8, 0.6667, 0.6, 0.6667, 0.6, 0.75, 0.8, 0.75, 0.8, 0.7083, 0.6, 0.7083, 0.6, 0.7917, 0.8, 0.7917, 0.8, 0.75, 0.6, 0.75, 0.6, 0.8333, 0.8, 0.8333, 0.8, 0.7917, 0.6, 0.7917, 0.6, 0.875, 0.8, 0.875, 0.8, 0.8333, 0.6, 0.8333, 0.6, 0.9167, 0.8, 0.9167, 0.8, 0.875, 0.6, 0.875, 0.6, 0.9583, 0.8, 0.9583, 0.8, 0.9167, 0.6, 0.9167, 0.8, 1.0, 1.0, 1.0, 1.0, 0.9583, 0.8, 0.9583, 0.8, 0.04167, 1.0, 0.04167, 1.0, 0.0, 0.8, 0.0, 0.8, 0.08333, 1.0, 0.08333, 1.0, 0.04167, 0.8, 0.04167, 0.8, 0.125, 1.0, 0.125, 1.0, 0.08333, 0.8, 0.08333, 0.8, 0.1667, 1.0, 0.1667, 1.0, 0.125, 0.8, 0.125, 0.8, 0.2083, 1.0, 0.2083, 1.0, 0.1667, 0.8, 0.1667, 0.8, 0.25, 1.0, 0.25, 1.0, 0.2083, 0.8, 0.2083, 0.8, 0.2917, 1.0, 0.2917, 1.0, 0.25, 0.8, 0.25, 0.8, 0.3333, 1.0, 0.3333, 1.0, 0.2917, 0.8, 0.2917, 0.8, 0.375, 1.0, 0.375, 1.0, 0.3333, 0.8, 0.3333, 0.8, 0.4167, 1.0, 0.4167, 1.0, 0.375, 0.8, 0.375, 0.8, 0.4583, 1.0, 0.4583, 1.0, 0.4167, 0.8, 0.4167, 0.8, 0.5, 1.0, 0.5, 1.0, 0.4583, 0.8, 0.4583, 0.8, 0.5417, 1.0, 0.5417, 1.0, 0.5, 0.8, 0.5, 0.8, 0.5833, 1.0, 0.5833, 1.0, 0.5417, 0.8, 0.5417, 0.8, 0.625, 1.0, 0.625, 1.0, 0.5833, 0.8, 0.5833, 0.8, 0.6667, 1.0, 0.6667, 1.0, 0.625, 0.8, 0.625, 0.8, 0.7083, 1.0, 0.7083, 1.0, 0.6667, 0.8, 0.6667, 0.8, 0.75, 1.0, 0.75, 1.0, 0.7083, 0.8, 0.7083, 0.8, 0.7917, 1.0, 0.7917, 1.0, 0.75, 0.8, 0.75, 0.8, 0.8333, 1.0, 0.8333, 1.0, 0.7917, 0.8, 0.7917, 0.8, 0.875, 1.0, 0.875, 1.0, 0.8333, 0.8, 0.8333, 0.8, 0.9167, 1.0, 0.9167, 1.0, 0.875, 0.8, 0.875, 0.8, 0.9583, 1.0, 0.9583, 1.0, 0.9167, 0.8, 0.9167, 0.0, 0.0, 0.0, 0.0, 0.0, 0.0, 0.0, 0.0, 0.0, 0.0, 0.0, 0.0, 0.0, 0.0, 0.0, 0.0, 0.0, 0.0, 0.0, 0.0, 0.0, 0.0, 0.0, 0.0, 0.0, 0.0, 0.0, 0.0, 0.0, 0.0, 0.0, 0.0, 0.0, 0.0, 0.0, 0.0, 0.0, 0.0, 0.0, 0.0, 0.0, 0.0, 0.0, 0.0, 0.0, 0.0, 0.0, 0.0, 0.0, 0.0, 0.0, 0.9583, 0.0, 0.9583, 0.0, 0.9167, 0.0, 0.9167, 0.0, 0.9167, 0.0, 0.9167, 6.686e-05, 0.875, 0.0, 0.875, 0.0, 0.875, 6.686e-05, 0.875, 0.0, 0.8333, 0.0, 0.8333, 0.0, 0.8333, 0.0, 0.8333, 0.0, 0.7917, 0.0, 0.7917, 0.0, 0.7917, 0.0, 0.7917, 0.0, 0.75, 0.0, 0.75, 0.0, 0.75, 0.0, 0.75, 0.0, 0.7083, 0.0, 0.7083, 0.0, 0.7083, 0.0, 0.7083, 0.0, 0.6667, 0.0, 0.6667, 0.0, 0.6667, 0.0, 0.6667, 0.0, 0.625, 0.0, 0.625, 0.0, 0.625, 0.0, 0.625, 0.0, 0.5833, 0.0, 0.5833, 0.0, 0.5833, 0.0, 0.5833, 0.0, 0.5417, 0.0, 0.5417, 0.0, 0.5417, 0.0, 0.5417, 0.0, 0.5, 0.0, 0.5, 0.0, 0.5, 0.0, 0.5, 0.0, 0.4583, 0.0, 0.4583, 0.0, 0.4583, 0.0, 0.4583, 0.0, 0.4167, 0.0, 0.4167, 0.0, 0.4167, 0.0, 0.4167, 0.0, 0.375, 0.0, 0.375, 0.0, 0.375, 0.0, 0.375, -8.739e-05, 0.3333, 0.0, 0.3333, 0.0, 0.3333, -8.739e-05, 0.3333, -8.255e-05, 0.2917, 0.0, 0.2917, 0.0, 0.2917, -8.255e-05, 0.2917, -7.154e-05, 0.25, 0.0, 0.25, 0.0, 0.25, -7.154e-05, 0.25, 0.0, 0.2083, 0.0, 0.2083, 0.0, 0.2083, 0.0, 0.2083, 0.0, 0.1667, 0.0, 0.1667, 0.0, 0.1667, 0.0, 0.1667, 0.0, 0.125, 0.0, 0.125, 0.0, 0.125, 0.0, 0.125, 4.163e-05, 0.08332, 0.0, 0.08333, 0.0, 0.08333, 4.163e-05, 0.08332, 6.277e-05, 0.04166, 0.0, 0.04167, 0.0, 0.04167, 6.277e-05, 0.04166, 0.0, 0.0, 0.0, 0.0, 0.0, 1.0, 0.0, 1.0, 0.0, 0.9583, 0.0, 0.9583, 0.06498, 0.7083, 0.06498, 0.6667, 0.06498, 0.6667, 0.06498, 0.7083, 0.0, 0.9167, 0.0, 0.9583, 0.0, 0.9583, 0.0, 0.9167, 0.06498, 0.1667, 0.06498, 0.125, 0.06498, 0.125, 0.06498, 0.1667, 0.0, 0.375, 0.0, 0.4167, 0.0, 0.4167, 0.0, 0.375, 0.06498, 0.75, 0.06498, 0.7083, 0.06498, 0.7083, 0.06498, 0.75, 0.06498, 0.2083, 0.06498, 0.1667, 0.06498, 0.1667, 0.06498, 0.2083, 0.0, 0.4167, 0.0, 0.4583, 0.0, 0.4583, 0.0, 0.4167, 0.06498, 0.7917, 0.06498, 0.75, 0.06498, 0.75, 0.06498, 0.7917, 0.06493, 0.25, 0.06498, 0.2083, 0.06498, 0.2083, 0.06493, 0.25, 0.0, 0.4583, 0.0, 0.5, 0.0, 0.5, 0.0, 0.4583, 0.06498, 0.8333, 0.06498, 0.7917, 0.06498, 0.7917, 0.06498, 0.8333, 0.06493, 0.2917, 0.06493, 0.25, 0.06493, 0.25, 0.06493, 0.2917, 0.0, 0.5, 0.0, 0.5417, 0.0, 0.5417, 0.0, 0.5, 0.06503, 0.875, 0.06498, 0.8333, 0.06498, 0.8333, 0.06503, 0.875, 0.0, 0.9583, 0.0, 1.0, 0.0, 1.0, 0.0, 0.9583, 0.06492, 0.3333, 0.06493, 0.2917, 0.06493, 0.2917, 0.06492, 0.3333, 0.0, 0.5417, 0.0, 0.5833, 0.0, 0.5833, 0.0, 0.5417, 0.06498, 0.9167, 0.06503, 0.875, 0.06503, 0.875, 0.06498, 0.9167, 0.0, 0.0, 6.277e-05, 0.04166, 6.277e-05, 0.04166, 0.0, 0.0, 0.06498, 0.375, 0.06492, 0.3333, 0.06492, 0.3333, 0.06498, 0.375, 0.0, 0.5833, 0.0, 0.625, 0.0, 0.625, 0.0, 0.5833, 0.06498, 0.9583, 0.06498, 0.9167, 0.06498, 0.9167, 0.06498, 0.9583, 6.277e-05, 0.04166, 4.163e-05, 0.08332, 4.163e-05, 0.08332, 6.277e-05, 0.04166, 0.06498, 0.4167, 0.06498, 0.375, 0.06498, 0.375, 0.06498, 0.4167, 0.0, 0.9583, 0.06498, 0.9583, 0.06498, 0.9167, 0.0, 0.9167, 0.0, 0.9167, 0.06498, 0.9167, 0.06503, 0.875, 6.686e-05, 0.875, 6.686e-05, 0.875, 0.06503, 0.875, 0.06498, 0.8333, 0.0, 0.8333, 0.0, 0.8333, 0.06498, 0.8333, 0.06498, 0.7917, 0.0, 0.7917, 0.0, 0.7917, 0.06498, 0.7917, 0.06498, 0.75, 0.0, 0.75, 0.0, 0.75, 0.06498, 0.75, 0.06498, 0.7083, 0.0, 0.7083, 0.0, 0.7083, 0.06498, 0.7083, 0.06498, 0.6667, 0.0, 0.6667, 0.0, 0.6667, 0.06498, 0.6667, 0.06498, 0.625, 0.0, 0.625, 0.0, 0.625, 0.06498, 0.625, 0.06498, 0.5833, 0.0, 0.5833, 0.0, 0.5833, 0.06498, 0.5833, 0.06498, 0.5417, 0.0, 0.5417, 0.0, 0.5417, 0.06498, 0.5417, 0.06498, 0.5, 0.0, 0.5, 0.0, 0.5, 0.06498, 0.5, 0.06498, 0.4583, 0.0, 0.4583, 0.0, 0.4583, 0.06498, 0.4583, 0.06498, 0.4167, 0.0, 0.4167, 0.0, 0.4167, 0.06498, 0.4167, 0.06498, 0.375, 0.0, 0.375, 0.0, 0.375, 0.06498, 0.375, 0.06492, 0.3333, -8.739e-05, 0.3333, -8.739e-05, 0.3333, 0.06492, 0.3333, 0.06493, 0.2917, -8.255e-05, 0.2917, -8.255e-05, 0.2917, 0.06493, 0.2917, 0.06493, 0.25, -7.154e-05, 0.25, -7.154e-05, 0.25, 0.06493, 0.25, 0.06498, 0.2083, 0.0, 0.2083, 0.0, 0.2083, 0.06498, 0.2083, 0.06498, 0.1667, 0.0, 0.1667, 0.0, 0.1667, 0.06498, 0.1667, 0.06498, 0.125, 0.0, 0.125, 0.0, 0.125, 0.06498, 0.125, 0.06501, 0.08333, 4.163e-05, 0.08332, 4.163e-05, 0.08332, 0.06501, 0.08333, 0.06502, 0.04166, 6.277e-05, 0.04166, 6.277e-05, 0.04166, 0.06502, 0.04166, 0.06498, 0.0, 0.0, 0.0, 0.0, 1.0, 0.06498, 1.0, 0.06498, 0.9583, 0.0, 0.9583, -8.739e-05, 0.3333, 0.0, 0.375, 0.0, 0.375, -8.739e-05, 0.3333, 0.06498, 0.125, 0.06501, 0.08333, 0.06501, 0.08333, 0.06498, 0.125, 6.686e-05, 0.875, 0.0, 0.9167, 0.0, 0.9167, 6.686e-05, 0.875, 0.06498, 0.6667, 0.06498, 0.625, 0.06498, 0.625, 0.06498, 0.6667, -8.255e-05, 0.2917, -8.739e-05, 0.3333, -8.739e-05, 0.3333, -8.255e-05, 0.2917, 0.06501, 0.08333, 0.06502, 0.04166, 0.06502, 0.04166, 0.06501, 0.08333, 0.0, 0.8333, 6.686e-05, 0.875, 6.686e-05, 0.875, 0.0, 0.8333, 0.06498, 0.625, 0.06498, 0.5833, 0.06498, 0.5833, 0.06498, 0.625, -7.154e-05, 0.25, -8.255e-05, 0.2917, -8.255e-05, 0.2917, -7.154e-05, 0.25, 0.06502, 0.04166, 0.06498, 0.0, 0.06498, 0.0, 0.06502, 0.04166, 0.0, 0.7917, 0.0, 0.8333, 0.0, 0.8333, 0.0, 0.7917, 0.06498, 0.5833, 0.06498, 0.5417, 0.06498, 0.5417, 0.06498, 0.5833, 0.0, 0.2083, -7.154e-05, 0.25, -7.154e-05, 0.25, 0.0, 0.2083, 0.06498, 1.0, 0.06498, 0.9583, 0.06498, 0.9583, 0.06498, 1.0, 0.0, 0.75, 0.0, 0.7917, 0.0, 0.7917, 0.0, 0.75, 0.06498, 0.5417, 0.06498, 0.5, 0.06498, 0.5, 0.06498, 0.5417, 0.0, 0.1667, 0.0, 0.2083, 0.0, 0.2083, 0.0, 0.1667, 0.0, 0.7083, 0.0, 0.75, 0.0, 0.75, 0.0, 0.7083, 0.06498, 0.5, 0.06498, 0.4583, 0.06498, 0.4583, 0.06498, 0.5, 0.0, 0.125, 0.0, 0.1667, 0.0, 0.1667, 0.0, 0.125, 0.0, 0.6667, 0.0, 0.7083, 0.0, 0.7083, 0.0, 0.6667, 0.06498, 0.4583, 0.06498, 0.4167, 0.06498, 0.4167, 0.06498, 0.4583, 4.163e-05, 0.08332, 0.0, 0.125, 0.0, 0.125, 4.163e-05, 0.08332, 0.0, 0.625, 0.0, 0.6667, 0.0, 0.6667, 0.0, 0.625])
me_vert_001.auto_texspace = False
me_vert_001.update()
me_vert_002 = bpy.data.meshes.new('Vert.002')
me_vert_002.from_pydata([(-9.313e-09, 0.1207, 0.03235), (-1.211e-08, 0.1083, 0.0625), (-5.588e-09, 0.08839, 0.08839), (-8.382e-09, 0.0625, 0.1083), (-1.863e-09, 0.03235, 0.1207), (0.0, 5.96e-08, 0.125), (3.725e-09, -0.03235, 0.1207), (3.725e-09, -0.0625, 0.1083), (7.451e-09, -0.08839, 0.08839), (1.118e-08, -0.1083, 0.0625), (1.118e-08, -0.1207, 0.03235), (1.863e-08, -0.125, 1.024e-07), (1.118e-08, -0.1207, -0.03235), (8.382e-09, -0.1083, -0.0625), (7.451e-09, -0.08839, -0.08839), (8.382e-09, -0.0625, -0.1083), (7.451e-09, -0.03235, -0.1207), (0.0, -1.397e-07, -0.125), (-7.451e-09, 0.03235, -0.1207), (-7.451e-09, 0.0625, -0.1083), (-7.451e-09, 0.08839, -0.08839), (-1.118e-08, 0.1083, -0.0625), (-1.49e-08, 0.1207, -0.03235), (-1.49e-08, 0.125, -1.49e-07), (0.2245, 0.1191, 0.03235), (0.2265, 0.1068, 0.0625), (0.2298, 0.0872, 0.08839), (0.234, 0.06166, 0.1083), (0.2389, 0.03192, 0.1207), (0.2442, 5.96e-08, 0.125), (0.2495, -0.03192, 0.1207), (0.2544, -0.06166, 0.1083), (0.2586, -0.0872, 0.08839), (0.2619, -0.1068, 0.0625), (0.2639, -0.1191, 0.03235), (0.2646, -0.1233, 1.006e-07), (0.2639, -0.1191, -0.03235), (0.2619, -0.1068, -0.0625), (0.2586, -0.0872, -0.08839), (0.2544, -0.06166, -0.1083), (0.2495, -0.03192, -0.1207), (0.2442, -1.378e-07, -0.125), (0.2389, 0.03192, -0.1207), (0.234, 0.06166, -0.1083), (0.2298, 0.0872, -0.08839), (0.2265, 0.1068, -0.0625), (0.2245, 0.1191, -0.03235), (0.2238, 0.1233, -1.49e-07), (0.302, 0.142, 0.03235), (0.3093, 0.1318, 0.0625), (0.3207, 0.1155, 0.08839), (0.3357, 0.09441, 0.1083), (0.3531, 0.06979, 0.1207), (0.3718, 0.04338, 0.125), (0.3905, 0.01697, 0.1207), (0.4079, -0.007645, 0.1083), (0.4228, -0.02878, 0.08839), (0.4343, -0.045, 0.0625), (0.4415, -0.05519, 0.03235), (0.444, -0.05867, 9.872e-08), (0.4415, -0.05519, -0.03235), (0.4343, -0.045, -0.0625), (0.4228, -0.02878, -0.08839), (0.4079, -0.007645, -0.1083), (0.3905, 0.01697, -0.1207), (0.3718, 0.04338, -0.125), (0.3531, 0.06979, -0.1207), (0.3357, 0.09441, -0.1083), (0.3207, 0.1155, -0.08839), (0.3093, 0.1318, -0.0625), (0.302, 0.142, -0.03235), (0.2996, 0.1454, -1.509e-07), (0.3524, 0.2121, 0.03235), (0.3632, 0.2058, 0.0625), (0.3804, 0.1958, 0.08839), (0.4027, 0.1827, 0.1083), (0.4287, 0.1674, 0.1207), (0.4566, 0.1511, 0.125), (0.4845, 0.1347, 0.1207), (0.5105, 0.1195, 0.1083), (0.5329, 0.1064, 0.08839), (0.55, 0.09635, 0.0625), (0.5608, 0.09004, 0.03235), (0.5645, 0.08789, 1.006e-07), (0.5608, 0.09004, -0.03235), (0.55, 0.09635, -0.0625), (0.5329, 0.1064, -0.08839), (0.5105, 0.1195, -0.1083), (0.4845, 0.1347, -0.1207), (0.4566, 0.1511, -0.125), (0.4287, 0.1674, -0.1207), (0.4027, 0.1827, -0.1083), (0.3804, 0.1958, -0.08839), (0.3632, 0.2058, -0.0625), (0.3524, 0.2121, -0.03235), (0.3488, 0.2143, -1.49e-07), (0.3816, 0.2794, 0.03235), (0.3938, 0.2769, 0.0625), (0.4133, 0.273, 0.08839), (0.4387, 0.268, 0.1083), (0.4683, 0.2621, 0.1207), (0.5, 0.2558, 0.125), (0.5317, 0.2495, 0.1207), (0.5613, 0.2436, 0.1083), (0.5867, 0.2386, 0.08839), (0.6062, 0.2347, 0.0625), (0.6184, 0.2322, 0.03235), (0.6226, 0.2314, 1.01e-07), (0.6184, 0.2322, -0.03235), (0.6062, 0.2347, -0.0625), (0.5867, 0.2386, -0.08839), (0.5613, 0.2436, -0.1083), (0.5317, 0.2495, -0.1207), (0.5, 0.2558, -0.125), (0.4683, 0.2621, -0.1207), (0.4387, 0.268, -0.1083), (0.4133, 0.273, -0.08839), (0.3938, 0.2769, -0.0625), (0.3816, 0.2794, -0.03235), (0.3774, 0.2802, -1.495e-07), (0.3793, 1.242, 0.03235), (0.3917, 1.242, 0.0625), (0.4116, 1.242, 0.08839), (0.4375, 1.242, 0.1083), (0.4676, 1.242, 0.1207), (0.5, 1.242, 0.125), (0.5324, 1.242, 0.1207), (0.5625, 1.242, 0.1083), (0.5884, 1.242, 0.08839), (0.6083, 1.242, 0.0625), (0.6207, 1.242, 0.03235), (0.625, 1.242, 1.003e-07), (0.6207, 1.242, -0.03235), (0.6083, 1.242, -0.0625), (0.5884, 1.242, -0.08839), (0.5625, 1.242, -0.1083), (0.5324, 1.242, -0.1207), (0.5, 1.242, -0.125), (0.4676, 1.242, -0.1207), (0.4375, 1.242, -0.1083), (0.4116, 1.242, -0.08839), (0.3917, 1.242, -0.0625), (0.3793, 1.242, -0.03235), (0.375, 1.242, -1.49e-07), (-7.451e-09, 0.1207, 0.03235), (-1.49e-08, 0.125, -1.49e-07), (-1.49e-08, 0.1083, 0.0625), (-7.451e-09, 0.08839, 0.08839), (-7.451e-09, 0.0625, 0.1083), (0.0, 0.03235, 0.1207), (0.0, 5.96e-08, 0.125), (0.0, -0.03235, 0.1207), (0.0, -0.0625, 0.1083), (0.0, -0.08839, 0.08839), (1.49e-08, -0.1083, 0.0625), (1.49e-08, -0.1207, 0.03235), (1.49e-08, -0.125, 1.024e-07), (1.49e-08, -0.1207, -0.03235), (1.49e-08, -0.1083, -0.0625), (1.49e-08, -0.08839, -0.08839), (1.49e-08, -0.0625, -0.1083), (7.451e-09, -0.03235, -0.1207), (0.0, -1.397e-07, -0.125), (-7.451e-09, 0.03235, -0.1207), (-7.451e-09, 0.0625, -0.1083), (-7.451e-09, 0.08839, -0.08839), (-1.49e-08, 0.1083, -0.0625), (-1.49e-08, 0.1207, -0.03235), (0.07294, 0.1202, 0.03235), (0.07271, 0.1245, -1.49e-07), (0.0736, 0.1078, 0.0625), (0.07466, 0.088, 0.08839), (0.07603, 0.06223, 0.1083), (0.07763, 0.03221, 0.1207), (0.07934, 5.96e-08, 0.125), (0.08106, -0.03221, 0.1207), (0.08265, -0.06223, 0.1083), (0.08403, -0.088, 0.08839), (0.08508, -0.1078, 0.0625), (0.08574, -0.1202, 0.03235), (0.08597, -0.1245, 1.018e-07), (0.08574, -0.1202, -0.03235), (0.08508, -0.1078, -0.0625), (0.08403, -0.088, -0.08839), (0.08265, -0.06223, -0.1083), (0.08106, -0.03221, -0.1207), (0.07934, -1.391e-07, -0.125), (0.07763, 0.03221, -0.1207), (0.07603, 0.06223, -0.1083), (0.07466, 0.088, -0.08839), (0.0736, 0.1078, -0.0625), (0.07294, 0.1202, -0.03235), (0.002367, -0.2981, 2.817e-08), (0.002538, -0.288, 0.07684), (0.003003, -0.2585, 0.1486), (0.003628, -0.2113, 0.2103), (0.004241, -0.1495, 0.2579), (0.004679, -0.07749, 0.2878), (0.004837, -5.129e-05, 0.2981), (0.004691, 0.07737, 0.2878), (0.004296, 0.1494, 0.2579), (0.00377, 0.2111, 0.2104), (0.003255, 0.2583, 0.1486), (0.002883, 0.2879, 0.07688), (0.002748, 0.298, -4.054e-07), (0.002883, 0.2879, -0.07688), (0.003255, 0.2583, -0.1486), (0.00377, 0.2111, -0.2104), (0.004296, 0.1494, -0.2579), (0.004691, 0.07737, -0.2878), (0.004837, -5.169e-05, -0.2981), (0.004679, -0.07749, -0.2878), (0.004241, -0.1495, -0.2579), (0.003628, -0.2113, -0.2103), (0.003003, -0.2585, -0.1486), (0.002538, -0.288, -0.07684), (0.0662, -0.2885, -0.07745), (0.06583, -0.2987, 2.379e-08), (0.06724, -0.2584, -0.1496), (0.06879, -0.2105, -0.2115), (0.0706, -0.1482, -0.2588), (0.07243, -0.07572, -0.2884), (0.07408, 0.001886, -0.2981), (0.07542, 0.07922, -0.2874), (0.07642, 0.151, -0.2572), (0.0771, 0.2123, -0.2096), (0.0775, 0.2592, -0.148), (0.07771, 0.2886, -0.07651), (0.07777, 0.2986, -4.05e-07), (0.07771, 0.2886, 0.07651), (0.0775, 0.2592, 0.148), (0.0771, 0.2123, 0.2096), (0.07642, 0.151, 0.2572), (0.07542, 0.07922, 0.2874), (0.07408, 0.001886, 0.2981), (0.07243, -0.07572, 0.2884), (0.0706, -0.1482, 0.2588), (0.06879, -0.2105, 0.2115), (0.06724, -0.2584, 0.1496), (0.0662, -0.2885, 0.07745)], [], [(168, 24, 47, 169), (170, 25, 24, 168), (171, 26, 25, 170), (172, 27, 26, 171), (173, 28, 27, 172), (174, 29, 28, 173), (175, 30, 29, 174), (176, 31, 30, 175), (177, 32, 31, 176), (178, 33, 32, 177), (179, 34, 33, 178), (180, 35, 34, 179), (181, 36, 35, 180), (182, 37, 36, 181), (183, 38, 37, 182), (184, 39, 38, 183), (185, 40, 39, 184), (186, 41, 40, 185), (187, 42, 41, 186), (188, 43, 42, 187), (189, 44, 43, 188), (190, 45, 44, 189), (191, 46, 45, 190), (169, 47, 46, 191), (24, 48, 71, 47), (25, 49, 48, 24), (26, 50, 49, 25), (27, 51, 50, 26), (28, 52, 51, 27), (29, 53, 52, 28), (30, 54, 53, 29), (31, 55, 54, 30), (32, 56, 55, 31), (33, 57, 56, 32), (34, 58, 57, 33), (35, 59, 58, 34), (36, 60, 59, 35), (37, 61, 60, 36), (38, 62, 61, 37), (39, 63, 62, 38), (40, 64, 63, 39), (41, 65, 64, 40), (42, 66, 65, 41), (43, 67, 66, 42), (44, 68, 67, 43), (45, 69, 68, 44), (46, 70, 69, 45), (47, 71, 70, 46), (48, 72, 95, 71), (49, 73, 72, 48), (50, 74, 73, 49), (51, 75, 74, 50), (52, 76, 75, 51), (53, 77, 76, 52), (54, 78, 77, 53), (55, 79, 78, 54), (56, 80, 79, 55), (57, 81, 80, 56), (58, 82, 81, 57), (59, 83, 82, 58), (60, 84, 83, 59), (61, 85, 84, 60), (62, 86, 85, 61), (63, 87, 86, 62), (64, 88, 87, 63), (65, 89, 88, 64), (66, 90, 89, 65), (67, 91, 90, 66), (68, 92, 91, 67), (69, 93, 92, 68), (70, 94, 93, 69), (71, 95, 94, 70), (72, 96, 119, 95), (73, 97, 96, 72), (74, 98, 97, 73), (75, 99, 98, 74), (76, 100, 99, 75), (77, 101, 100, 76), (78, 102, 101, 77), (79, 103, 102, 78), (80, 104, 103, 79), (81, 105, 104, 80), (82, 106, 105, 81), (83, 107, 106, 82), (84, 108, 107, 83), (85, 109, 108, 84), (86, 110, 109, 85), (87, 111, 110, 86), (88, 112, 111, 87), (89, 113, 112, 88), (90, 114, 113, 89), (91, 115, 114, 90), (92, 116, 115, 91), (93, 117, 116, 92), (94, 118, 117, 93), (95, 119, 118, 94), (96, 120, 143, 119), (97, 121, 120, 96), (98, 122, 121, 97), (99, 123, 122, 98), (100, 124, 123, 99), (101, 125, 124, 100), (102, 126, 125, 101), (103, 127, 126, 102), (104, 128, 127, 103), (105, 129, 128, 104), (106, 130, 129, 105), (107, 131, 130, 106), (108, 132, 131, 107), (109, 133, 132, 108), (110, 134, 133, 109), (111, 135, 134, 110), (112, 136, 135, 111), (113, 137, 136, 112), (114, 138, 137, 113), (115, 139, 138, 114), (116, 140, 139, 115), (117, 141, 140, 116), (118, 142, 141, 117), (119, 143, 142, 118), (120, 121, 97, 122, 123, 124, 125, 126, 127, 128, 129, 130, 131, 132, 133, 134, 135, 136, 137, 138, 139, 140, 141, 142, 143), (23, 145, 167, 22), (22, 167, 166, 21), (21, 166, 165, 20), (20, 165, 164, 19), (19, 164, 163, 18), (18, 163, 162, 17), (17, 162, 161, 16), (16, 161, 160, 15), (15, 160, 159, 14), (14, 159, 158, 13), (13, 158, 157, 12), (12, 157, 156, 11), (11, 156, 155, 10), (10, 155, 154, 9), (9, 154, 153, 8), (8, 153, 152, 7), (7, 152, 151, 6), (6, 151, 150, 5), (5, 150, 149, 4), (4, 149, 148, 3), (3, 148, 147, 2), (2, 147, 146, 1), (1, 146, 144, 0), (0, 144, 145, 23), (186, 185, 233, 234), (167, 145, 192, 193), (173, 172, 220, 221), (154, 155, 205, 206), (187, 186, 234, 235), (174, 173, 221, 222), (155, 156, 204, 205), (188, 187, 235, 236), (175, 174, 222, 223), (156, 157, 203, 204), (189, 188, 236, 237), (176, 175, 223, 224), (157, 158, 202, 203), (190, 189, 237, 238), (145, 144, 215, 192), (177, 176, 224, 225), (158, 159, 201, 202), (191, 190, 238, 239), (144, 146, 214, 215), (178, 177, 225, 226), (159, 160, 200, 201), (169, 191, 239, 217), (146, 147, 213, 214), (179, 178, 226, 227), (192, 217, 239, 193), (193, 239, 238, 194), (194, 238, 237, 195), (195, 237, 236, 196), (196, 236, 235, 197), (197, 235, 234, 198), (198, 234, 233, 199), (199, 233, 232, 200), (200, 232, 231, 201), (201, 231, 230, 202), (202, 230, 229, 203), (203, 229, 228, 204), (204, 228, 227, 205), (205, 227, 226, 206), (206, 226, 225, 207), (207, 225, 224, 208), (208, 224, 223, 209), (209, 223, 222, 210), (210, 222, 221, 211), (211, 221, 220, 212), (212, 220, 219, 213), (213, 219, 218, 214), (214, 218, 216, 215), (215, 216, 217, 192), (153, 154, 206, 207), (172, 171, 219, 220), (166, 167, 193, 194), (185, 184, 232, 233), (152, 153, 207, 208), (171, 170, 218, 219), (165, 166, 194, 195), (184, 183, 231, 232), (151, 152, 208, 209), (170, 168, 216, 218), (164, 165, 195, 196), (183, 182, 230, 231), (150, 151, 209, 210), (168, 169, 217, 216), (163, 164, 196, 197), (182, 181, 229, 230), (149, 150, 210, 211), (162, 163, 197, 198), (181, 180, 228, 229), (148, 149, 211, 212), (161, 162, 198, 199), (180, 179, 227, 228), (147, 148, 212, 213), (160, 161, 199, 200)])
_uv = me_vert_002.uv_layers.new(name='UVMap')
_uv.uv.foreach_set('vector', [0.06498, 1.0, 0.2, 1.0, 0.2, 0.9583, 0.06498, 0.9583, 0.06502, 0.04166, 0.2, 0.04167, 0.2, 0.0, 0.06498, 0.0, 0.06501, 0.08333, 0.2, 0.08333, 0.2, 0.04167, 0.06502, 0.04166, 0.06498, 0.125, 0.2, 0.125, 0.2, 0.08333, 0.06501, 0.08333, 0.06498, 0.1667, 0.2, 0.1667, 0.2, 0.125, 0.06498, 0.125, 0.06498, 0.2083, 0.2, 0.2083, 0.2, 0.1667, 0.06498, 0.1667, 0.06493, 0.25, 0.2, 0.25, 0.2, 0.2083, 0.06498, 0.2083, 0.06493, 0.2917, 0.2, 0.2917, 0.2, 0.25, 0.06493, 0.25, 0.06492, 0.3333, 0.2, 0.3333, 0.2, 0.2917, 0.06493, 0.2917, 0.06498, 0.375, 0.2, 0.375, 0.2, 0.3333, 0.06492, 0.3333, 0.06498, 0.4167, 0.2, 0.4167, 0.2, 0.375, 0.06498, 0.375, 0.06498, 0.4583, 0.2, 0.4583, 0.2, 0.4167, 0.06498, 0.4167, 0.06498, 0.5, 0.2, 0.5, 0.2, 0.4583, 0.06498, 0.4583, 0.06498, 0.5417, 0.2, 0.5417, 0.2, 0.5, 0.06498, 0.5, 0.06498, 0.5833, 0.2, 0.5833, 0.2, 0.5417, 0.06498, 0.5417, 0.06498, 0.625, 0.2, 0.625, 0.2, 0.5833, 0.06498, 0.5833, 0.06498, 0.6667, 0.2, 0.6667, 0.2, 0.625, 0.06498, 0.625, 0.06498, 0.7083, 0.2, 0.7083, 0.2, 0.6667, 0.06498, 0.6667, 0.06498, 0.75, 0.2, 0.75, 0.2, 0.7083, 0.06498, 0.7083, 0.06498, 0.7917, 0.2, 0.7917, 0.2, 0.75, 0.06498, 0.75, 0.06498, 0.8333, 0.2, 0.8333, 0.2, 0.7917, 0.06498, 0.7917, 0.06503, 0.875, 0.2, 0.875, 0.2, 0.8333, 0.06498, 0.8333, 0.06498, 0.9167, 0.2, 0.9167, 0.2, 0.875, 0.06503, 0.875, 0.06498, 0.9583, 0.2, 0.9583, 0.2, 0.9167, 0.06498, 0.9167, 0.2, 1.0, 0.4, 1.0, 0.4, 0.9583, 0.2, 0.9583, 0.2, 0.04167, 0.4, 0.04167, 0.4, 0.0, 0.2, 0.0, 0.2, 0.08333, 0.4, 0.08333, 0.4, 0.04167, 0.2, 0.04167, 0.2, 0.125, 0.4, 0.125, 0.4, 0.08333, 0.2, 0.08333, 0.2, 0.1667, 0.4, 0.1667, 0.4, 0.125, 0.2, 0.125, 0.2, 0.2083, 0.4, 0.2083, 0.4, 0.1667, 0.2, 0.1667, 0.2, 0.25, 0.4, 0.25, 0.4, 0.2083, 0.2, 0.2083, 0.2, 0.2917, 0.4, 0.2917, 0.4, 0.25, 0.2, 0.25, 0.2, 0.3333, 0.4, 0.3333, 0.4, 0.2917, 0.2, 0.2917, 0.2, 0.375, 0.4, 0.375, 0.4, 0.3333, 0.2, 0.3333, 0.2, 0.4167, 0.4, 0.4167, 0.4, 0.375, 0.2, 0.375, 0.2, 0.4583, 0.4, 0.4583, 0.4, 0.4167, 0.2, 0.4167, 0.2, 0.5, 0.4, 0.5, 0.4, 0.4583, 0.2, 0.4583, 0.2, 0.5417, 0.4, 0.5417, 0.4, 0.5, 0.2, 0.5, 0.2, 0.5833, 0.4, 0.5833, 0.4, 0.5417, 0.2, 0.5417, 0.2, 0.625, 0.4, 0.625, 0.4, 0.5833, 0.2, 0.5833, 0.2, 0.6667, 0.4, 0.6667, 0.4, 0.625, 0.2, 0.625, 0.2, 0.7083, 0.4, 0.7083, 0.4, 0.6667, 0.2, 0.6667, 0.2, 0.75, 0.4, 0.75, 0.4, 0.7083, 0.2, 0.7083, 0.2, 0.7917, 0.4, 0.7917, 0.4, 0.75, 0.2, 0.75, 0.2, 0.8333, 0.4, 0.8333, 0.4, 0.7917, 0.2, 0.7917, 0.2, 0.875, 0.4, 0.875, 0.4, 0.8333, 0.2, 0.8333, 0.2, 0.9167, 0.4, 0.9167, 0.4, 0.875, 0.2, 0.875, 0.2, 0.9583, 0.4, 0.9583, 0.4, 0.9167, 0.2, 0.9167, 0.4, 1.0, 0.6, 1.0, 0.6, 0.9583, 0.4, 0.9583, 0.4, 0.04167, 0.6, 0.04167, 0.6, 0.0, 0.4, 0.0, 0.4, 0.08333, 0.6, 0.08333, 0.6, 0.04167, 0.4, 0.04167, 0.4, 0.125, 0.6, 0.125, 0.6, 0.08333, 0.4, 0.08333, 0.4, 0.1667, 0.6, 0.1667, 0.6, 0.125, 0.4, 0.125, 0.4, 0.2083, 0.6, 0.2083, 0.6, 0.1667, 0.4, 0.1667, 0.4, 0.25, 0.6, 0.25, 0.6, 0.2083, 0.4, 0.2083, 0.4, 0.2917, 0.6, 0.2917, 0.6, 0.25, 0.4, 0.25, 0.4, 0.3333, 0.6, 0.3333, 0.6, 0.2917, 0.4, 0.2917, 0.4, 0.375, 0.6, 0.375, 0.6, 0.3333, 0.4, 0.3333, 0.4, 0.4167, 0.6, 0.4167, 0.6, 0.375, 0.4, 0.375, 0.4, 0.4583, 0.6, 0.4583, 0.6, 0.4167, 0.4, 0.4167, 0.4, 0.5, 0.6, 0.5, 0.6, 0.4583, 0.4, 0.4583, 0.4, 0.5417, 0.6, 0.5417, 0.6, 0.5, 0.4, 0.5, 0.4, 0.5833, 0.6, 0.5833, 0.6, 0.5417, 0.4, 0.5417, 0.4, 0.625, 0.6, 0.625, 0.6, 0.5833, 0.4, 0.5833, 0.4, 0.6667, 0.6, 0.6667, 0.6, 0.625, 0.4, 0.625, 0.4, 0.7083, 0.6, 0.7083, 0.6, 0.6667, 0.4, 0.6667, 0.4, 0.75, 0.6, 0.75, 0.6, 0.7083, 0.4, 0.7083, 0.4, 0.7917, 0.6, 0.7917, 0.6, 0.75, 0.4, 0.75, 0.4, 0.8333, 0.6, 0.8333, 0.6, 0.7917, 0.4, 0.7917, 0.4, 0.875, 0.6, 0.875, 0.6, 0.8333, 0.4, 0.8333, 0.4, 0.9167, 0.6, 0.9167, 0.6, 0.875, 0.4, 0.875, 0.4, 0.9583, 0.6, 0.9583, 0.6, 0.9167, 0.4, 0.9167, 0.6, 1.0, 0.8, 1.0, 0.8, 0.9583, 0.6, 0.9583, 0.6, 0.04167, 0.8, 0.04167, 0.8, 0.0, 0.6, 0.0, 0.6, 0.08333, 0.8, 0.08333, 0.8, 0.04167, 0.6, 0.04167, 0.6, 0.125, 0.8, 0.125, 0.8, 0.08333, 0.6, 0.08333, 0.6, 0.1667, 0.8, 0.1667, 0.8, 0.125, 0.6, 0.125, 0.6, 0.2083, 0.8, 0.2083, 0.8, 0.1667, 0.6, 0.1667, 0.6, 0.25, 0.8, 0.25, 0.8, 0.2083, 0.6, 0.2083, 0.6, 0.2917, 0.8, 0.2917, 0.8, 0.25, 0.6, 0.25, 0.6, 0.3333, 0.8, 0.3333, 0.8, 0.2917, 0.6, 0.2917, 0.6, 0.375, 0.8, 0.375, 0.8, 0.3333, 0.6, 0.3333, 0.6, 0.4167, 0.8, 0.4167, 0.8, 0.375, 0.6, 0.375, 0.6, 0.4583, 0.8, 0.4583, 0.8, 0.4167, 0.6, 0.4167, 0.6, 0.5, 0.8, 0.5, 0.8, 0.4583, 0.6, 0.4583, 0.6, 0.5417, 0.8, 0.5417, 0.8, 0.5, 0.6, 0.5, 0.6, 0.5833, 0.8, 0.5833, 0.8, 0.5417, 0.6, 0.5417, 0.6, 0.625, 0.8, 0.625, 0.8, 0.5833, 0.6, 0.5833, 0.6, 0.6667, 0.8, 0.6667, 0.8, 0.625, 0.6, 0.625, 0.6, 0.7083, 0.8, 0.7083, 0.8, 0.6667, 0.6, 0.6667, 0.6, 0.75, 0.8, 0.75, 0.8, 0.7083, 0.6, 0.7083, 0.6, 0.7917, 0.8, 0.7917, 0.8, 0.75, 0.6, 0.75, 0.6, 0.8333, 0.8, 0.8333, 0.8, 0.7917, 0.6, 0.7917, 0.6, 0.875, 0.8, 0.875, 0.8, 0.8333, 0.6, 0.8333, 0.6, 0.9167, 0.8, 0.9167, 0.8, 0.875, 0.6, 0.875, 0.6, 0.9583, 0.8, 0.9583, 0.8, 0.9167, 0.6, 0.9167, 0.8, 1.0, 1.0, 1.0, 1.0, 0.9583, 0.8, 0.9583, 0.8, 0.04167, 1.0, 0.04167, 1.0, 0.0, 0.8, 0.0, 0.8, 0.08333, 1.0, 0.08333, 1.0, 0.04167, 0.8, 0.04167, 0.8, 0.125, 1.0, 0.125, 1.0, 0.08333, 0.8, 0.08333, 0.8, 0.1667, 1.0, 0.1667, 1.0, 0.125, 0.8, 0.125, 0.8, 0.2083, 1.0, 0.2083, 1.0, 0.1667, 0.8, 0.1667, 0.8, 0.25, 1.0, 0.25, 1.0, 0.2083, 0.8, 0.2083, 0.8, 0.2917, 1.0, 0.2917, 1.0, 0.25, 0.8, 0.25, 0.8, 0.3333, 1.0, 0.3333, 1.0, 0.2917, 0.8, 0.2917, 0.8, 0.375, 1.0, 0.375, 1.0, 0.3333, 0.8, 0.3333, 0.8, 0.4167, 1.0, 0.4167, 1.0, 0.375, 0.8, 0.375, 0.8, 0.4583, 1.0, 0.4583, 1.0, 0.4167, 0.8, 0.4167, 0.8, 0.5, 1.0, 0.5, 1.0, 0.4583, 0.8, 0.4583, 0.8, 0.5417, 1.0, 0.5417, 1.0, 0.5, 0.8, 0.5, 0.8, 0.5833, 1.0, 0.5833, 1.0, 0.5417, 0.8, 0.5417, 0.8, 0.625, 1.0, 0.625, 1.0, 0.5833, 0.8, 0.5833, 0.8, 0.6667, 1.0, 0.6667, 1.0, 0.625, 0.8, 0.625, 0.8, 0.7083, 1.0, 0.7083, 1.0, 0.6667, 0.8, 0.6667, 0.8, 0.75, 1.0, 0.75, 1.0, 0.7083, 0.8, 0.7083, 0.8, 0.7917, 1.0, 0.7917, 1.0, 0.75, 0.8, 0.75, 0.8, 0.8333, 1.0, 0.8333, 1.0, 0.7917, 0.8, 0.7917, 0.8, 0.875, 1.0, 0.875, 1.0, 0.8333, 0.8, 0.8333, 0.8, 0.9167, 1.0, 0.9167, 1.0, 0.875, 0.8, 0.875, 0.8, 0.9583, 1.0, 0.9583, 1.0, 0.9167, 0.8, 0.9167, 0.0, 0.0, 0.0, 0.0, 0.0, 0.0, 0.0, 0.0, 0.0, 0.0, 0.0, 0.0, 0.0, 0.0, 0.0, 0.0, 0.0, 0.0, 0.0, 0.0, 0.0, 0.0, 0.0, 0.0, 0.0, 0.0, 0.0, 0.0, 0.0, 0.0, 0.0, 0.0, 0.0, 0.0, 0.0, 0.0, 0.0, 0.0, 0.0, 0.0, 0.0, 0.0, 0.0, 0.0, 0.0, 0.0, 0.0, 0.0, 0.0, 0.0, 0.0, 0.9583, 0.0, 0.9583, 0.0, 0.9167, 0.0, 0.9167, 0.0, 0.9167, 0.0, 0.9167, 6.686e-05, 0.875, 0.0, 0.875, 0.0, 0.875, 6.686e-05, 0.875, 0.0, 0.8333, 0.0, 0.8333, 0.0, 0.8333, 0.0, 0.8333, 0.0, 0.7917, 0.0, 0.7917, 0.0, 0.7917, 0.0, 0.7917, 0.0, 0.75, 0.0, 0.75, 0.0, 0.75, 0.0, 0.75, 0.0, 0.7083, 0.0, 0.7083, 0.0, 0.7083, 0.0, 0.7083, 0.0, 0.6667, 0.0, 0.6667, 0.0, 0.6667, 0.0, 0.6667, 0.0, 0.625, 0.0, 0.625, 0.0, 0.625, 0.0, 0.625, 0.0, 0.5833, 0.0, 0.5833, 0.0, 0.5833, 0.0, 0.5833, 0.0, 0.5417, 0.0, 0.5417, 0.0, 0.5417, 0.0, 0.5417, 0.0, 0.5, 0.0, 0.5, 0.0, 0.5, 0.0, 0.5, 0.0, 0.4583, 0.0, 0.4583, 0.0, 0.4583, 0.0, 0.4583, 0.0, 0.4167, 0.0, 0.4167, 0.0, 0.4167, 0.0, 0.4167, 0.0, 0.375, 0.0, 0.375, 0.0, 0.375, 0.0, 0.375, -8.739e-05, 0.3333, 0.0, 0.3333, 0.0, 0.3333, -8.739e-05, 0.3333, -8.255e-05, 0.2917, 0.0, 0.2917, 0.0, 0.2917, -8.255e-05, 0.2917, -7.154e-05, 0.25, 0.0, 0.25, 0.0, 0.25, -7.154e-05, 0.25, 0.0, 0.2083, 0.0, 0.2083, 0.0, 0.2083, 0.0, 0.2083, 0.0, 0.1667, 0.0, 0.1667, 0.0, 0.1667, 0.0, 0.1667, 0.0, 0.125, 0.0, 0.125, 0.0, 0.125, 0.0, 0.125, 4.163e-05, 0.08332, 0.0, 0.08333, 0.0, 0.08333, 4.163e-05, 0.08332, 6.277e-05, 0.04166, 0.0, 0.04167, 0.0, 0.04167, 6.277e-05, 0.04166, 0.0, 0.0, 0.0, 0.0, 0.0, 1.0, 0.0, 1.0, 0.0, 0.9583, 0.0, 0.9583, 0.06498, 0.7083, 0.06498, 0.6667, 0.06498, 0.6667, 0.06498, 0.7083, 0.0, 0.9167, 0.0, 0.9583, 0.0, 0.9583, 0.0, 0.9167, 0.06498, 0.1667, 0.06498, 0.125, 0.06498, 0.125, 0.06498, 0.1667, 0.0, 0.375, 0.0, 0.4167, 0.0, 0.4167, 0.0, 0.375, 0.06498, 0.75, 0.06498, 0.7083, 0.06498, 0.7083, 0.06498, 0.75, 0.06498, 0.2083, 0.06498, 0.1667, 0.06498, 0.1667, 0.06498, 0.2083, 0.0, 0.4167, 0.0, 0.4583, 0.0, 0.4583, 0.0, 0.4167, 0.06498, 0.7917, 0.06498, 0.75, 0.06498, 0.75, 0.06498, 0.7917, 0.06493, 0.25, 0.06498, 0.2083, 0.06498, 0.2083, 0.06493, 0.25, 0.0, 0.4583, 0.0, 0.5, 0.0, 0.5, 0.0, 0.4583, 0.06498, 0.8333, 0.06498, 0.7917, 0.06498, 0.7917, 0.06498, 0.8333, 0.06493, 0.2917, 0.06493, 0.25, 0.06493, 0.25, 0.06493, 0.2917, 0.0, 0.5, 0.0, 0.5417, 0.0, 0.5417, 0.0, 0.5, 0.06503, 0.875, 0.06498, 0.8333, 0.06498, 0.8333, 0.06503, 0.875, 0.0, 0.9583, 0.0, 1.0, 0.0, 1.0, 0.0, 0.9583, 0.06492, 0.3333, 0.06493, 0.2917, 0.06493, 0.2917, 0.06492, 0.3333, 0.0, 0.5417, 0.0, 0.5833, 0.0, 0.5833, 0.0, 0.5417, 0.06498, 0.9167, 0.06503, 0.875, 0.06503, 0.875, 0.06498, 0.9167, 0.0, 0.0, 6.277e-05, 0.04166, 6.277e-05, 0.04166, 0.0, 0.0, 0.06498, 0.375, 0.06492, 0.3333, 0.06492, 0.3333, 0.06498, 0.375, 0.0, 0.5833, 0.0, 0.625, 0.0, 0.625, 0.0, 0.5833, 0.06498, 0.9583, 0.06498, 0.9167, 0.06498, 0.9167, 0.06498, 0.9583, 6.277e-05, 0.04166, 4.163e-05, 0.08332, 4.163e-05, 0.08332, 6.277e-05, 0.04166, 0.06498, 0.4167, 0.06498, 0.375, 0.06498, 0.375, 0.06498, 0.4167, 0.0, 0.9583, 0.06498, 0.9583, 0.06498, 0.9167, 0.0, 0.9167, 0.0, 0.9167, 0.06498, 0.9167, 0.06503, 0.875, 6.686e-05, 0.875, 6.686e-05, 0.875, 0.06503, 0.875, 0.06498, 0.8333, 0.0, 0.8333, 0.0, 0.8333, 0.06498, 0.8333, 0.06498, 0.7917, 0.0, 0.7917, 0.0, 0.7917, 0.06498, 0.7917, 0.06498, 0.75, 0.0, 0.75, 0.0, 0.75, 0.06498, 0.75, 0.06498, 0.7083, 0.0, 0.7083, 0.0, 0.7083, 0.06498, 0.7083, 0.06498, 0.6667, 0.0, 0.6667, 0.0, 0.6667, 0.06498, 0.6667, 0.06498, 0.625, 0.0, 0.625, 0.0, 0.625, 0.06498, 0.625, 0.06498, 0.5833, 0.0, 0.5833, 0.0, 0.5833, 0.06498, 0.5833, 0.06498, 0.5417, 0.0, 0.5417, 0.0, 0.5417, 0.06498, 0.5417, 0.06498, 0.5, 0.0, 0.5, 0.0, 0.5, 0.06498, 0.5, 0.06498, 0.4583, 0.0, 0.4583, 0.0, 0.4583, 0.06498, 0.4583, 0.06498, 0.4167, 0.0, 0.4167, 0.0, 0.4167, 0.06498, 0.4167, 0.06498, 0.375, 0.0, 0.375, 0.0, 0.375, 0.06498, 0.375, 0.06492, 0.3333, -8.739e-05, 0.3333, -8.739e-05, 0.3333, 0.06492, 0.3333, 0.06493, 0.2917, -8.255e-05, 0.2917, -8.255e-05, 0.2917, 0.06493, 0.2917, 0.06493, 0.25, -7.154e-05, 0.25, -7.154e-05, 0.25, 0.06493, 0.25, 0.06498, 0.2083, 0.0, 0.2083, 0.0, 0.2083, 0.06498, 0.2083, 0.06498, 0.1667, 0.0, 0.1667, 0.0, 0.1667, 0.06498, 0.1667, 0.06498, 0.125, 0.0, 0.125, 0.0, 0.125, 0.06498, 0.125, 0.06501, 0.08333, 4.163e-05, 0.08332, 4.163e-05, 0.08332, 0.06501, 0.08333, 0.06502, 0.04166, 6.277e-05, 0.04166, 6.277e-05, 0.04166, 0.06502, 0.04166, 0.06498, 0.0, 0.0, 0.0, 0.0, 1.0, 0.06498, 1.0, 0.06498, 0.9583, 0.0, 0.9583, -8.739e-05, 0.3333, 0.0, 0.375, 0.0, 0.375, -8.739e-05, 0.3333, 0.06498, 0.125, 0.06501, 0.08333, 0.06501, 0.08333, 0.06498, 0.125, 6.686e-05, 0.875, 0.0, 0.9167, 0.0, 0.9167, 6.686e-05, 0.875, 0.06498, 0.6667, 0.06498, 0.625, 0.06498, 0.625, 0.06498, 0.6667, -8.255e-05, 0.2917, -8.739e-05, 0.3333, -8.739e-05, 0.3333, -8.255e-05, 0.2917, 0.06501, 0.08333, 0.06502, 0.04166, 0.06502, 0.04166, 0.06501, 0.08333, 0.0, 0.8333, 6.686e-05, 0.875, 6.686e-05, 0.875, 0.0, 0.8333, 0.06498, 0.625, 0.06498, 0.5833, 0.06498, 0.5833, 0.06498, 0.625, -7.154e-05, 0.25, -8.255e-05, 0.2917, -8.255e-05, 0.2917, -7.154e-05, 0.25, 0.06502, 0.04166, 0.06498, 0.0, 0.06498, 0.0, 0.06502, 0.04166, 0.0, 0.7917, 0.0, 0.8333, 0.0, 0.8333, 0.0, 0.7917, 0.06498, 0.5833, 0.06498, 0.5417, 0.06498, 0.5417, 0.06498, 0.5833, 0.0, 0.2083, -7.154e-05, 0.25, -7.154e-05, 0.25, 0.0, 0.2083, 0.06498, 1.0, 0.06498, 0.9583, 0.06498, 0.9583, 0.06498, 1.0, 0.0, 0.75, 0.0, 0.7917, 0.0, 0.7917, 0.0, 0.75, 0.06498, 0.5417, 0.06498, 0.5, 0.06498, 0.5, 0.06498, 0.5417, 0.0, 0.1667, 0.0, 0.2083, 0.0, 0.2083, 0.0, 0.1667, 0.0, 0.7083, 0.0, 0.75, 0.0, 0.75, 0.0, 0.7083, 0.06498, 0.5, 0.06498, 0.4583, 0.06498, 0.4583, 0.06498, 0.5, 0.0, 0.125, 0.0, 0.1667, 0.0, 0.1667, 0.0, 0.125, 0.0, 0.6667, 0.0, 0.7083, 0.0, 0.7083, 0.0, 0.6667, 0.06498, 0.4583, 0.06498, 0.4167, 0.06498, 0.4167, 0.06498, 0.4583, 4.163e-05, 0.08332, 0.0, 0.125, 0.0, 0.125, 4.163e-05, 0.08332, 0.0, 0.625, 0.0, 0.6667, 0.0, 0.6667, 0.0, 0.625])
me_vert_002.auto_texspace = False
me_vert_002.update()

# ---- objects
ob_cube = bpy.data.objects.new('Cube', me_cube_002)
ob_cube_001 = bpy.data.objects.new('Cube.001', me_cube_003)
ob_cube_002 = bpy.data.objects.new('Cube.002', me_cube_004)
ob_vert = bpy.data.objects.new('Vert', me_vert_001)
ob_vert_001 = bpy.data.objects.new('Vert.001', me_vert_002)

# ---- transforms, parenting, visibility, modifiers, constraints
ob_cube.location = (0.0, 0.0, 10.5)
ob_cube.scale = (0.75, 6.0, 10.5)
ob_cube_001.location = (0.0, 0.0, 10.02)
ob_cube_001.scale = (0.2847, 4.924, 9.961)
ob_cube_002.location = (0.0, -3.783, 8.708)
ob_cube_002.scale = (0.6473, 0.703, 1.682)
_m = ob_cube_002.modifiers.new('Subdivision', 'SUBSURF')
_m.levels = 3
ob_vert.location = (0.6476, -3.764, 8.718)
ob_vert.scale = (1.0, 1.119, 1.081)
ob_vert_001.location = (-0.6487, -3.764, 8.718)
ob_vert_001.scale = (-1.0, 1.119, 1.081)

# ---- collection membership
col_collection.objects.link(ob_cube)
col_collection.objects.link(ob_cube_001)
col_collection.objects.link(ob_cube_002)
col_collection.objects.link(ob_vert)
col_collection.objects.link(ob_vert_001)

# ---- scene / render settings (as saved in the file)
scene.frame_start = 1; scene.frame_end = 250; scene.frame_set(0)
scene.render.engine = 'BLENDER_EEVEE_NEXT'
scene.render.bake_bias = 0.0
scene.render.bake_samples = 0
scene.cycles.sampling_pattern = 'TABULATED_SOBOL'
scene.eevee.use_volume_custom_range = False
bpy.context.view_layer.update()

# ---- added for rendering (the .blend has no active camera and no usable light): camera, sun
cam_auto = bpy.data.cameras.new('AutoCamera')
cam_auto.lens = 50.0
cam_auto.sensor_width = 36.0
cam_auto.clip_end = 1000.0
ob_auto_camera = bpy.data.objects.new('AutoCamera', cam_auto)
scene.collection.objects.link(ob_auto_camera)
ob_auto_camera.location = (22.5013, -27.0022, 28.5046)
ob_auto_camera.rotation_euler = (1.09748, -7.21219e-08, 0.694738)
scene.camera = ob_auto_camera
light_auto_sun = bpy.data.lights.new('AutoSun', 'SUN')
light_auto_sun.energy = 3.0
light_auto_sun.angle = 0.0523599
ob_auto_sun = bpy.data.objects.new('AutoSun', light_auto_sun)
scene.collection.objects.link(ob_auto_sun)
ob_auto_sun.rotation_euler = (0.872665, 0.174533, 0.523599)
bpy.context.view_layer.update()

